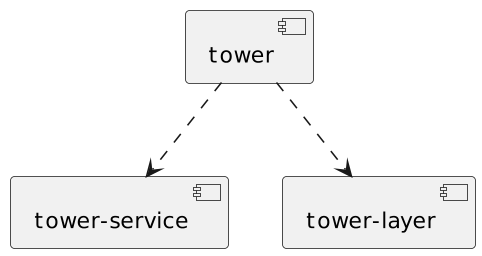

The diagram above was rendered by PlantUML. Its source (embedded in the PNG):
@startuml
skinparam dpi 150
[tower]
[tower-service] as service
[tower-layer] as layer
tower ..> service
tower ..> layer
@enduml